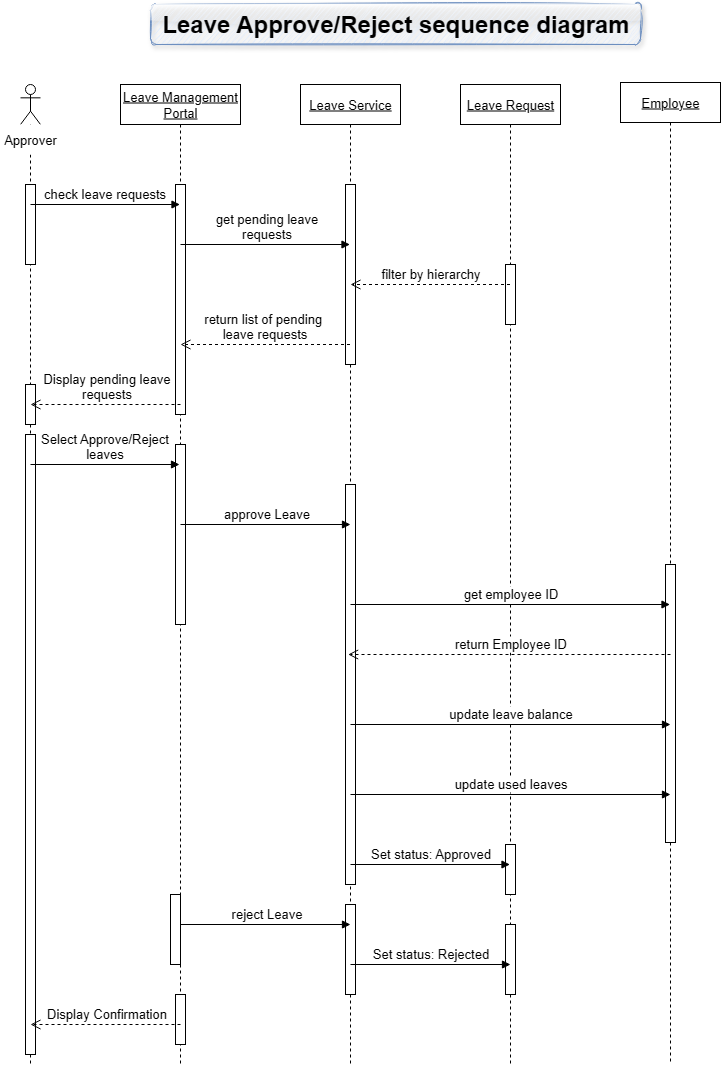

The diagram above was exported from draw.io. Its source (the exported page's mxGraphModel, read from the mxfile embedded in the PNG):
<mxGraphModel dx="2469" dy="1354" grid="1" gridSize="10" guides="1" tooltips="1" connect="1" arrows="1" fold="1" page="1" pageScale="1" pageWidth="850" pageHeight="1100" math="0" shadow="0">
  <root>
    <mxCell id="0" />
    <mxCell id="1" parent="0" />
    <mxCell id="EeMUQZumonduZQmq4IYP-1" value="" style="shape=umlLifeline;perimeter=lifelinePerimeter;whiteSpace=wrap;html=1;container=1;dropTarget=0;collapsible=0;recursiveResize=0;outlineConnect=0;portConstraint=eastwest;newEdgeStyle={&quot;curved&quot;:0,&quot;rounded&quot;:0};participant=umlActor;" vertex="1" parent="1">
      <mxGeometry x="70" y="120" width="20" height="980" as="geometry" />
    </mxCell>
    <mxCell id="EeMUQZumonduZQmq4IYP-22" value="" style="html=1;points=[[0,0,0,0,5],[0,1,0,0,-5],[1,0,0,0,5],[1,1,0,0,-5]];perimeter=orthogonalPerimeter;outlineConnect=0;targetShapes=umlLifeline;portConstraint=eastwest;newEdgeStyle={&quot;curved&quot;:0,&quot;rounded&quot;:0};" vertex="1" parent="EeMUQZumonduZQmq4IYP-1">
      <mxGeometry x="5" y="100" width="10" height="80" as="geometry" />
    </mxCell>
    <mxCell id="EeMUQZumonduZQmq4IYP-24" value="" style="html=1;points=[[0,0,0,0,5],[0,1,0,0,-5],[1,0,0,0,5],[1,1,0,0,-5]];perimeter=orthogonalPerimeter;outlineConnect=0;targetShapes=umlLifeline;portConstraint=eastwest;newEdgeStyle={&quot;curved&quot;:0,&quot;rounded&quot;:0};" vertex="1" parent="EeMUQZumonduZQmq4IYP-1">
      <mxGeometry x="5" y="300" width="10" height="40" as="geometry" />
    </mxCell>
    <mxCell id="EeMUQZumonduZQmq4IYP-27" value="" style="html=1;points=[[0,0,0,0,5],[0,1,0,0,-5],[1,0,0,0,5],[1,1,0,0,-5]];perimeter=orthogonalPerimeter;outlineConnect=0;targetShapes=umlLifeline;portConstraint=eastwest;newEdgeStyle={&quot;curved&quot;:0,&quot;rounded&quot;:0};" vertex="1" parent="EeMUQZumonduZQmq4IYP-1">
      <mxGeometry x="5" y="350" width="10" height="620" as="geometry" />
    </mxCell>
    <mxCell id="EeMUQZumonduZQmq4IYP-2" value="&lt;u&gt;&lt;font style=&quot;font-size: 13px;&quot;&gt;Leave Management Portal&lt;/font&gt;&lt;/u&gt;" style="shape=umlLifeline;perimeter=lifelinePerimeter;whiteSpace=wrap;html=1;container=1;dropTarget=0;collapsible=0;recursiveResize=0;outlineConnect=0;portConstraint=eastwest;newEdgeStyle={&quot;edgeStyle&quot;:&quot;elbowEdgeStyle&quot;,&quot;elbow&quot;:&quot;vertical&quot;,&quot;curved&quot;:0,&quot;rounded&quot;:0};" vertex="1" parent="1">
      <mxGeometry x="170" y="120" width="120" height="980" as="geometry" />
    </mxCell>
    <mxCell id="EeMUQZumonduZQmq4IYP-23" value="" style="html=1;points=[[0,0,0,0,5],[0,1,0,0,-5],[1,0,0,0,5],[1,1,0,0,-5]];perimeter=orthogonalPerimeter;outlineConnect=0;targetShapes=umlLifeline;portConstraint=eastwest;newEdgeStyle={&quot;curved&quot;:0,&quot;rounded&quot;:0};" vertex="1" parent="EeMUQZumonduZQmq4IYP-2">
      <mxGeometry x="55" y="100" width="10" height="230" as="geometry" />
    </mxCell>
    <mxCell id="EeMUQZumonduZQmq4IYP-26" value="" style="html=1;points=[[0,0,0,0,5],[0,1,0,0,-5],[1,0,0,0,5],[1,1,0,0,-5]];perimeter=orthogonalPerimeter;outlineConnect=0;targetShapes=umlLifeline;portConstraint=eastwest;newEdgeStyle={&quot;curved&quot;:0,&quot;rounded&quot;:0};" vertex="1" parent="EeMUQZumonduZQmq4IYP-2">
      <mxGeometry x="55" y="360" width="10" height="180" as="geometry" />
    </mxCell>
    <mxCell id="EeMUQZumonduZQmq4IYP-31" value="" style="html=1;points=[[0,0,0,0,5],[0,1,0,0,-5],[1,0,0,0,5],[1,1,0,0,-5]];perimeter=orthogonalPerimeter;outlineConnect=0;targetShapes=umlLifeline;portConstraint=eastwest;newEdgeStyle={&quot;curved&quot;:0,&quot;rounded&quot;:0};" vertex="1" parent="EeMUQZumonduZQmq4IYP-2">
      <mxGeometry x="50" y="810" width="10" height="70" as="geometry" />
    </mxCell>
    <mxCell id="EeMUQZumonduZQmq4IYP-34" value="" style="html=1;points=[[0,0,0,0,5],[0,1,0,0,-5],[1,0,0,0,5],[1,1,0,0,-5]];perimeter=orthogonalPerimeter;outlineConnect=0;targetShapes=umlLifeline;portConstraint=eastwest;newEdgeStyle={&quot;curved&quot;:0,&quot;rounded&quot;:0};" vertex="1" parent="EeMUQZumonduZQmq4IYP-2">
      <mxGeometry x="55" y="910" width="10" height="50" as="geometry" />
    </mxCell>
    <mxCell id="EeMUQZumonduZQmq4IYP-3" value="&lt;u&gt;&lt;font style=&quot;font-size: 13px;&quot;&gt;Leave Service&lt;/font&gt;&lt;/u&gt;" style="shape=umlLifeline;perimeter=lifelinePerimeter;whiteSpace=wrap;html=1;container=1;dropTarget=0;collapsible=0;recursiveResize=0;outlineConnect=0;portConstraint=eastwest;newEdgeStyle={&quot;edgeStyle&quot;:&quot;elbowEdgeStyle&quot;,&quot;elbow&quot;:&quot;vertical&quot;,&quot;curved&quot;:0,&quot;rounded&quot;:0};" vertex="1" parent="1">
      <mxGeometry x="350" y="120" width="100" height="980" as="geometry" />
    </mxCell>
    <mxCell id="EeMUQZumonduZQmq4IYP-25" value="" style="html=1;points=[[0,0,0,0,5],[0,1,0,0,-5],[1,0,0,0,5],[1,1,0,0,-5]];perimeter=orthogonalPerimeter;outlineConnect=0;targetShapes=umlLifeline;portConstraint=eastwest;newEdgeStyle={&quot;curved&quot;:0,&quot;rounded&quot;:0};" vertex="1" parent="EeMUQZumonduZQmq4IYP-3">
      <mxGeometry x="45" y="100" width="10" height="180" as="geometry" />
    </mxCell>
    <mxCell id="EeMUQZumonduZQmq4IYP-28" value="" style="html=1;points=[[0,0,0,0,5],[0,1,0,0,-5],[1,0,0,0,5],[1,1,0,0,-5]];perimeter=orthogonalPerimeter;outlineConnect=0;targetShapes=umlLifeline;portConstraint=eastwest;newEdgeStyle={&quot;curved&quot;:0,&quot;rounded&quot;:0};" vertex="1" parent="EeMUQZumonduZQmq4IYP-3">
      <mxGeometry x="45" y="400" width="10" height="400" as="geometry" />
    </mxCell>
    <mxCell id="EeMUQZumonduZQmq4IYP-32" value="" style="html=1;points=[[0,0,0,0,5],[0,1,0,0,-5],[1,0,0,0,5],[1,1,0,0,-5]];perimeter=orthogonalPerimeter;outlineConnect=0;targetShapes=umlLifeline;portConstraint=eastwest;newEdgeStyle={&quot;curved&quot;:0,&quot;rounded&quot;:0};" vertex="1" parent="EeMUQZumonduZQmq4IYP-3">
      <mxGeometry x="45" y="820" width="10" height="90" as="geometry" />
    </mxCell>
    <mxCell id="EeMUQZumonduZQmq4IYP-4" value="&lt;u&gt;&lt;font style=&quot;font-size: 13px;&quot;&gt;Leave Request&lt;/font&gt;&lt;/u&gt;" style="shape=umlLifeline;perimeter=lifelinePerimeter;whiteSpace=wrap;html=1;container=1;dropTarget=0;collapsible=0;recursiveResize=0;outlineConnect=0;portConstraint=eastwest;newEdgeStyle={&quot;edgeStyle&quot;:&quot;elbowEdgeStyle&quot;,&quot;elbow&quot;:&quot;vertical&quot;,&quot;curved&quot;:0,&quot;rounded&quot;:0};" vertex="1" parent="1">
      <mxGeometry x="510" y="120" width="100" height="980" as="geometry" />
    </mxCell>
    <mxCell id="EeMUQZumonduZQmq4IYP-30" value="" style="html=1;points=[[0,0,0,0,5],[0,1,0,0,-5],[1,0,0,0,5],[1,1,0,0,-5]];perimeter=orthogonalPerimeter;outlineConnect=0;targetShapes=umlLifeline;portConstraint=eastwest;newEdgeStyle={&quot;curved&quot;:0,&quot;rounded&quot;:0};" vertex="1" parent="EeMUQZumonduZQmq4IYP-4">
      <mxGeometry x="45" y="760" width="10" height="50" as="geometry" />
    </mxCell>
    <mxCell id="EeMUQZumonduZQmq4IYP-33" value="" style="html=1;points=[[0,0,0,0,5],[0,1,0,0,-5],[1,0,0,0,5],[1,1,0,0,-5]];perimeter=orthogonalPerimeter;outlineConnect=0;targetShapes=umlLifeline;portConstraint=eastwest;newEdgeStyle={&quot;curved&quot;:0,&quot;rounded&quot;:0};" vertex="1" parent="EeMUQZumonduZQmq4IYP-4">
      <mxGeometry x="45" y="840" width="10" height="70" as="geometry" />
    </mxCell>
    <mxCell id="EeMUQZumonduZQmq4IYP-35" value="" style="html=1;points=[[0,0,0,0,5],[0,1,0,0,-5],[1,0,0,0,5],[1,1,0,0,-5]];perimeter=orthogonalPerimeter;outlineConnect=0;targetShapes=umlLifeline;portConstraint=eastwest;newEdgeStyle={&quot;curved&quot;:0,&quot;rounded&quot;:0};" vertex="1" parent="EeMUQZumonduZQmq4IYP-4">
      <mxGeometry x="45" y="180" width="10" height="60" as="geometry" />
    </mxCell>
    <mxCell id="EeMUQZumonduZQmq4IYP-5" value="&lt;u&gt;&lt;font style=&quot;font-size: 13px;&quot;&gt;Employee&lt;/font&gt;&lt;/u&gt;" style="shape=umlLifeline;perimeter=lifelinePerimeter;whiteSpace=wrap;html=1;container=1;dropTarget=0;collapsible=0;recursiveResize=0;outlineConnect=0;portConstraint=eastwest;newEdgeStyle={&quot;edgeStyle&quot;:&quot;elbowEdgeStyle&quot;,&quot;elbow&quot;:&quot;vertical&quot;,&quot;curved&quot;:0,&quot;rounded&quot;:0};" vertex="1" parent="1">
      <mxGeometry x="670" y="118" width="100" height="982" as="geometry" />
    </mxCell>
    <mxCell id="EeMUQZumonduZQmq4IYP-29" value="" style="html=1;points=[[0,0,0,0,5],[0,1,0,0,-5],[1,0,0,0,5],[1,1,0,0,-5]];perimeter=orthogonalPerimeter;outlineConnect=0;targetShapes=umlLifeline;portConstraint=eastwest;newEdgeStyle={&quot;curved&quot;:0,&quot;rounded&quot;:0};" vertex="1" parent="EeMUQZumonduZQmq4IYP-5">
      <mxGeometry x="45" y="482" width="10" height="278" as="geometry" />
    </mxCell>
    <mxCell id="EeMUQZumonduZQmq4IYP-6" value="&lt;font style=&quot;font-size: 13px;&quot;&gt;Approver&lt;/font&gt;" style="rounded=0;whiteSpace=wrap;html=1;strokeColor=none;" vertex="1" parent="1">
      <mxGeometry x="50" y="160" width="60" height="30" as="geometry" />
    </mxCell>
    <mxCell id="EeMUQZumonduZQmq4IYP-7" value="&lt;font style=&quot;font-size: 13px;&quot;&gt;check leave requests&lt;/font&gt;" style="html=1;verticalAlign=bottom;endArrow=block;curved=0;rounded=0;" edge="1" parent="1" target="EeMUQZumonduZQmq4IYP-2">
      <mxGeometry width="80" relative="1" as="geometry">
        <mxPoint x="80" y="240" as="sourcePoint" />
        <mxPoint x="160" y="240" as="targetPoint" />
      </mxGeometry>
    </mxCell>
    <mxCell id="EeMUQZumonduZQmq4IYP-8" value="&lt;font style=&quot;font-size: 13px;&quot;&gt;get pending leave&lt;/font&gt;&lt;div&gt;&lt;font style=&quot;font-size: 13px;&quot;&gt;requests&lt;/font&gt;&lt;/div&gt;" style="html=1;verticalAlign=bottom;endArrow=block;curved=0;rounded=0;" edge="1" parent="1" target="EeMUQZumonduZQmq4IYP-3">
      <mxGeometry width="80" relative="1" as="geometry">
        <mxPoint x="230" y="280" as="sourcePoint" />
        <mxPoint x="380" y="280" as="targetPoint" />
      </mxGeometry>
    </mxCell>
    <mxCell id="EeMUQZumonduZQmq4IYP-9" value="&lt;font style=&quot;font-size: 13px;&quot;&gt;filter by hierarchy&lt;/font&gt;" style="html=1;verticalAlign=bottom;endArrow=open;dashed=1;endSize=8;curved=0;rounded=0;" edge="1" parent="1" source="EeMUQZumonduZQmq4IYP-4">
      <mxGeometry relative="1" as="geometry">
        <mxPoint x="480" y="320" as="sourcePoint" />
        <mxPoint x="400" y="320" as="targetPoint" />
      </mxGeometry>
    </mxCell>
    <mxCell id="EeMUQZumonduZQmq4IYP-10" value="&lt;font style=&quot;font-size: 13px;&quot;&gt;return list of pending&amp;nbsp;&lt;/font&gt;&lt;div&gt;&lt;font style=&quot;font-size: 13px;&quot;&gt;leave requests&lt;/font&gt;&lt;/div&gt;" style="html=1;verticalAlign=bottom;endArrow=open;dashed=1;endSize=8;curved=0;rounded=0;" edge="1" parent="1" source="EeMUQZumonduZQmq4IYP-3">
      <mxGeometry relative="1" as="geometry">
        <mxPoint x="390" y="380" as="sourcePoint" />
        <mxPoint x="230" y="380" as="targetPoint" />
      </mxGeometry>
    </mxCell>
    <mxCell id="EeMUQZumonduZQmq4IYP-11" value="&lt;font style=&quot;font-size: 13px;&quot;&gt;Display pending leave&lt;/font&gt;&lt;div&gt;&lt;font style=&quot;font-size: 13px;&quot;&gt;requests&lt;/font&gt;&lt;/div&gt;" style="html=1;verticalAlign=bottom;endArrow=open;dashed=1;endSize=8;curved=0;rounded=0;" edge="1" parent="1">
      <mxGeometry relative="1" as="geometry">
        <mxPoint x="230" y="440" as="sourcePoint" />
        <mxPoint x="80" y="440" as="targetPoint" />
      </mxGeometry>
    </mxCell>
    <mxCell id="EeMUQZumonduZQmq4IYP-12" value="&lt;font style=&quot;font-size: 13px;&quot;&gt;Select Approve/Reject&lt;/font&gt;&lt;div&gt;&lt;font style=&quot;font-size: 13px;&quot;&gt;leaves&lt;/font&gt;&lt;/div&gt;" style="html=1;verticalAlign=bottom;endArrow=block;curved=0;rounded=0;" edge="1" parent="1">
      <mxGeometry width="80" relative="1" as="geometry">
        <mxPoint x="80" y="500" as="sourcePoint" />
        <mxPoint x="229" y="500" as="targetPoint" />
      </mxGeometry>
    </mxCell>
    <mxCell id="EeMUQZumonduZQmq4IYP-13" value="&lt;span style=&quot;font-size: 13px;&quot;&gt;approve Leave&lt;/span&gt;" style="html=1;verticalAlign=bottom;endArrow=block;curved=0;rounded=0;" edge="1" parent="1">
      <mxGeometry width="80" relative="1" as="geometry">
        <mxPoint x="230" y="560" as="sourcePoint" />
        <mxPoint x="400" y="560" as="targetPoint" />
      </mxGeometry>
    </mxCell>
    <mxCell id="EeMUQZumonduZQmq4IYP-14" value="&lt;font style=&quot;font-size: 13px;&quot;&gt;get employee ID&lt;/font&gt;" style="html=1;verticalAlign=bottom;endArrow=block;curved=0;rounded=0;" edge="1" parent="1" target="EeMUQZumonduZQmq4IYP-5">
      <mxGeometry width="80" relative="1" as="geometry">
        <mxPoint x="400" y="640" as="sourcePoint" />
        <mxPoint x="480" y="640" as="targetPoint" />
      </mxGeometry>
    </mxCell>
    <mxCell id="EeMUQZumonduZQmq4IYP-15" value="&lt;font style=&quot;font-size: 13px;&quot;&gt;return Employee ID&lt;/font&gt;" style="html=1;verticalAlign=bottom;endArrow=open;dashed=1;endSize=8;curved=0;rounded=0;" edge="1" parent="1" target="EeMUQZumonduZQmq4IYP-3">
      <mxGeometry relative="1" as="geometry">
        <mxPoint x="720" y="690" as="sourcePoint" />
        <mxPoint x="640" y="690" as="targetPoint" />
      </mxGeometry>
    </mxCell>
    <mxCell id="EeMUQZumonduZQmq4IYP-16" value="&lt;font style=&quot;font-size: 13px;&quot;&gt;update leave balance&lt;/font&gt;" style="html=1;verticalAlign=bottom;endArrow=block;curved=0;rounded=0;" edge="1" parent="1">
      <mxGeometry width="80" relative="1" as="geometry">
        <mxPoint x="400" y="760" as="sourcePoint" />
        <mxPoint x="720" y="760" as="targetPoint" />
      </mxGeometry>
    </mxCell>
    <mxCell id="EeMUQZumonduZQmq4IYP-17" value="&lt;font style=&quot;font-size: 13px;&quot;&gt;update used leaves&lt;/font&gt;" style="html=1;verticalAlign=bottom;endArrow=block;curved=0;rounded=0;" edge="1" parent="1">
      <mxGeometry width="80" relative="1" as="geometry">
        <mxPoint x="400" y="830" as="sourcePoint" />
        <mxPoint x="720" y="830" as="targetPoint" />
      </mxGeometry>
    </mxCell>
    <mxCell id="EeMUQZumonduZQmq4IYP-18" value="&lt;span style=&quot;font-size: 13px;&quot;&gt;Set status: Approved&lt;/span&gt;" style="html=1;verticalAlign=bottom;endArrow=block;curved=0;rounded=0;" edge="1" parent="1" target="EeMUQZumonduZQmq4IYP-4">
      <mxGeometry width="80" relative="1" as="geometry">
        <mxPoint x="400" y="900" as="sourcePoint" />
        <mxPoint x="480" y="900" as="targetPoint" />
      </mxGeometry>
    </mxCell>
    <mxCell id="EeMUQZumonduZQmq4IYP-19" value="&lt;span style=&quot;font-size: 13px;&quot;&gt;reject Leave&lt;/span&gt;" style="html=1;verticalAlign=bottom;endArrow=block;curved=0;rounded=0;" edge="1" parent="1">
      <mxGeometry width="80" relative="1" as="geometry">
        <mxPoint x="230" y="960" as="sourcePoint" />
        <mxPoint x="400" y="960" as="targetPoint" />
      </mxGeometry>
    </mxCell>
    <mxCell id="EeMUQZumonduZQmq4IYP-20" value="&lt;span style=&quot;font-size: 13px;&quot;&gt;Set status: Rejected&lt;/span&gt;" style="html=1;verticalAlign=bottom;endArrow=block;curved=0;rounded=0;" edge="1" parent="1">
      <mxGeometry width="80" relative="1" as="geometry">
        <mxPoint x="400" y="1000" as="sourcePoint" />
        <mxPoint x="560" y="1000" as="targetPoint" />
      </mxGeometry>
    </mxCell>
    <mxCell id="EeMUQZumonduZQmq4IYP-21" value="&lt;span style=&quot;font-size: 13px;&quot;&gt;Display Confirmation&lt;/span&gt;" style="html=1;verticalAlign=bottom;endArrow=open;dashed=1;endSize=8;curved=0;rounded=0;" edge="1" parent="1">
      <mxGeometry relative="1" as="geometry">
        <mxPoint x="230" y="1060" as="sourcePoint" />
        <mxPoint x="80" y="1060" as="targetPoint" />
      </mxGeometry>
    </mxCell>
    <mxCell id="EeMUQZumonduZQmq4IYP-36" value="&lt;font style=&quot;font-size: 24px;&quot;&gt;&lt;b&gt;Leave Approve/Reject sequence diagram&lt;/b&gt;&lt;/font&gt;" style="text;html=1;align=center;verticalAlign=middle;resizable=0;points=[];autosize=1;strokeColor=#6c8ebf;fillColor=#dae8fc;gradientColor=none;shadow=1;sketch=1;curveFitting=1;jiggle=2;rounded=1;glass=1;" vertex="1" parent="1">
      <mxGeometry x="200" y="40" width="490" height="40" as="geometry" />
    </mxCell>
  </root>
</mxGraphModel>